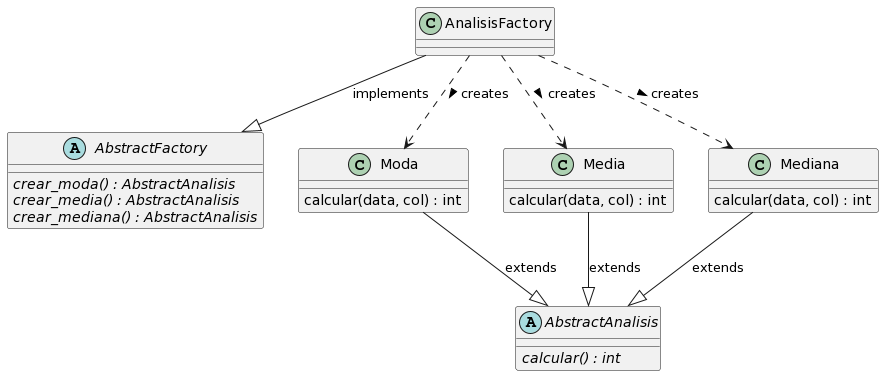

The diagram above was rendered by PlantUML. Its source (embedded in the PNG):
@startuml
abstract class AbstractFactory {
    {abstract} crear_moda() : AbstractAnalisis
    {abstract} crear_media() : AbstractAnalisis
    {abstract} crear_mediana() : AbstractAnalisis
}

class AnalisisFactory {
}

AnalisisFactory --|> AbstractFactory : implements

abstract class AbstractAnalisis {
    {abstract} calcular() : int
}

class Moda {
    calcular(data, col) : int
}

class Media {
    calcular(data, col) : int
}

class Mediana {
    calcular(data, col) : int
}

Moda --|> AbstractAnalisis : extends
Media --|> AbstractAnalisis : extends
Mediana --|> AbstractAnalisis : extends

AnalisisFactory ..> Moda : creates >
AnalisisFactory ..> Media : creates >
AnalisisFactory ..> Mediana : creates >
@enduml